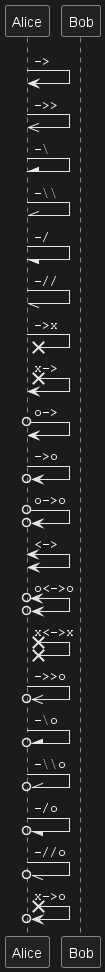

The diagram above was rendered by PlantUML. Its source (embedded in the PNG):
@startuml
participant Alice as a
participant Bob   as b
a ->     a : ""->   ""
a ->>    a : ""->>  ""
a -\     a : ""-\   ""
a -\\    a : ""-\\\\""
a -/     a : ""-/   ""
a -//    a : ""-//  ""
a ->x    a : ""->x  ""
a x->    a : ""x->  ""
a o->    a : ""o->  ""
a ->o    a : ""->o  ""
a o->o   a : ""o->o ""
a <->    a : ""<->  ""
a o<->o  a : ""o<->o""
a x<->x  a : ""x<->x""
a ->>o   a : ""->>o ""
a -\o    a : ""-\o  ""
a -\\o   a : ""-\\\\o""
a -/o    a : ""-/o  ""
a -//o   a : ""-//o ""
a x->o   a : ""x->o ""
@enduml